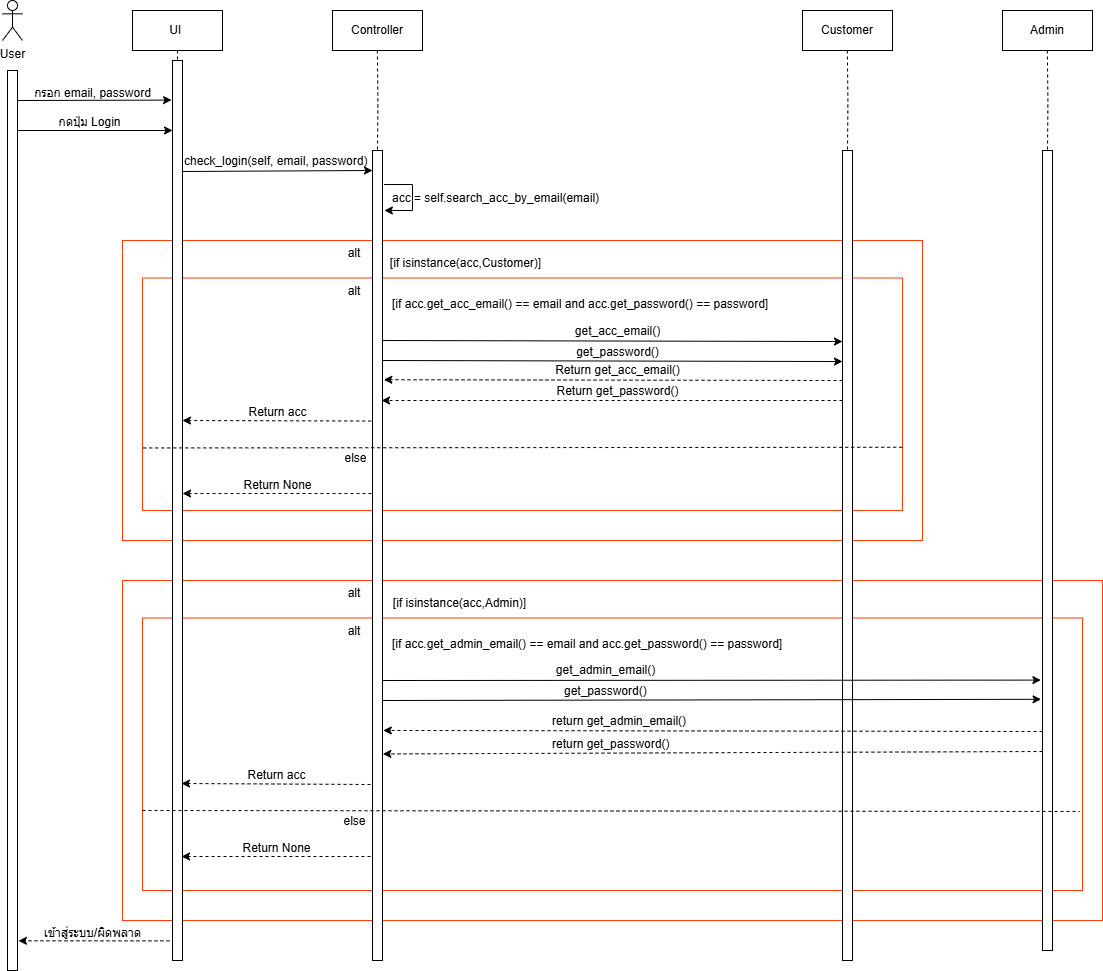

The diagram above was exported from draw.io. Its source (the exported page's mxGraphModel, read from the mxfile embedded in the PNG):
<mxGraphModel dx="2345" dy="1096" grid="1" gridSize="10" guides="1" tooltips="1" connect="1" arrows="1" fold="1" page="1" pageScale="1" pageWidth="827" pageHeight="1169" math="0" shadow="0">
  <root>
    <mxCell id="0" />
    <mxCell id="1" parent="0" />
    <mxCell id="fDDH0wp5zthdR0affnTh-41" value="" style="rounded=0;whiteSpace=wrap;html=1;fillColor=none;strokeColor=#FF3D0A;glass=0;movable=1;resizable=1;rotatable=1;deletable=1;editable=1;locked=0;connectable=1;" vertex="1" parent="1">
      <mxGeometry x="180" y="630" width="980" height="340" as="geometry" />
    </mxCell>
    <mxCell id="fDDH0wp5zthdR0affnTh-42" value="" style="rounded=0;whiteSpace=wrap;html=1;fillColor=none;strokeColor=#FF3D0A;glass=0;movable=1;resizable=1;rotatable=1;deletable=1;editable=1;locked=0;connectable=1;" vertex="1" parent="1">
      <mxGeometry x="200" y="667.5" width="940" height="272.5" as="geometry" />
    </mxCell>
    <mxCell id="fDDH0wp5zthdR0affnTh-5" value="" style="rounded=0;whiteSpace=wrap;html=1;fillColor=none;strokeColor=#FF3D0A;glass=0;movable=1;resizable=1;rotatable=1;deletable=1;editable=1;locked=0;connectable=1;" vertex="1" parent="1">
      <mxGeometry x="180" y="290" width="800" height="300" as="geometry" />
    </mxCell>
    <mxCell id="fDDH0wp5zthdR0affnTh-20" value="" style="rounded=0;whiteSpace=wrap;html=1;fillColor=none;strokeColor=#FF3D0A;glass=0;movable=1;resizable=1;rotatable=1;deletable=1;editable=1;locked=0;connectable=1;" vertex="1" parent="1">
      <mxGeometry x="200" y="327.5" width="760" height="232.5" as="geometry" />
    </mxCell>
    <mxCell id="hVJ55QtlynWAErwoMbV5-12" value="" style="rounded=0;whiteSpace=wrap;html=1;" parent="1" vertex="1">
      <mxGeometry x="430" y="200" width="10" height="810" as="geometry" />
    </mxCell>
    <mxCell id="hVJ55QtlynWAErwoMbV5-5" value="" style="rounded=0;whiteSpace=wrap;html=1;" parent="1" vertex="1">
      <mxGeometry x="230" y="110" width="10" height="900" as="geometry" />
    </mxCell>
    <mxCell id="hVJ55QtlynWAErwoMbV5-1" value="User" style="shape=umlActor;verticalLabelPosition=bottom;verticalAlign=top;html=1;outlineConnect=0;" parent="1" vertex="1">
      <mxGeometry x="60" y="50" width="20" height="40" as="geometry" />
    </mxCell>
    <mxCell id="hVJ55QtlynWAErwoMbV5-2" style="edgeStyle=orthogonalEdgeStyle;rounded=0;orthogonalLoop=1;jettySize=auto;html=1;exitX=0.5;exitY=1;exitDx=0;exitDy=0;curved=0;strokeColor=default;dashed=1;endArrow=none;startFill=0;" parent="1" source="hVJ55QtlynWAErwoMbV5-3" edge="1">
      <mxGeometry relative="1" as="geometry">
        <mxPoint x="235" y="110" as="targetPoint" />
      </mxGeometry>
    </mxCell>
    <mxCell id="hVJ55QtlynWAErwoMbV5-3" value="UI&amp;nbsp;" style="rounded=0;whiteSpace=wrap;html=1;" parent="1" vertex="1">
      <mxGeometry x="190" y="60" width="90" height="40" as="geometry" />
    </mxCell>
    <mxCell id="hVJ55QtlynWAErwoMbV5-4" value="" style="rounded=0;whiteSpace=wrap;html=1;" parent="1" vertex="1">
      <mxGeometry x="65" y="120" width="10" height="900" as="geometry" />
    </mxCell>
    <mxCell id="hVJ55QtlynWAErwoMbV5-6" value="" style="endArrow=classic;html=1;rounded=0;entryX=-0.095;entryY=0.044;entryDx=0;entryDy=0;entryPerimeter=0;" parent="1" target="hVJ55QtlynWAErwoMbV5-5" edge="1">
      <mxGeometry width="50" height="50" relative="1" as="geometry">
        <mxPoint x="75" y="150" as="sourcePoint" />
        <mxPoint x="180" y="150" as="targetPoint" />
      </mxGeometry>
    </mxCell>
    <mxCell id="hVJ55QtlynWAErwoMbV5-7" value="กดปุ่ม Login" style="text;html=1;align=center;verticalAlign=middle;resizable=0;points=[];autosize=1;strokeColor=none;fillColor=none;" parent="1" vertex="1">
      <mxGeometry x="102" y="157" width="90" height="30" as="geometry" />
    </mxCell>
    <mxCell id="hVJ55QtlynWAErwoMbV5-8" value="" style="endArrow=classic;html=1;rounded=0;" parent="1" edge="1">
      <mxGeometry width="50" height="50" relative="1" as="geometry">
        <mxPoint x="75" y="180" as="sourcePoint" />
        <mxPoint x="230" y="180" as="targetPoint" />
      </mxGeometry>
    </mxCell>
    <mxCell id="hVJ55QtlynWAErwoMbV5-9" value="กรอก email, password" style="text;html=1;align=center;verticalAlign=middle;resizable=0;points=[];autosize=1;strokeColor=none;fillColor=none;" parent="1" vertex="1">
      <mxGeometry x="80" y="128" width="140" height="30" as="geometry" />
    </mxCell>
    <mxCell id="hVJ55QtlynWAErwoMbV5-10" value="Controller" style="rounded=0;whiteSpace=wrap;html=1;" parent="1" vertex="1">
      <mxGeometry x="390" y="60" width="90" height="40" as="geometry" />
    </mxCell>
    <mxCell id="hVJ55QtlynWAErwoMbV5-11" style="edgeStyle=orthogonalEdgeStyle;rounded=0;orthogonalLoop=1;jettySize=auto;html=1;exitX=0.5;exitY=1;exitDx=0;exitDy=0;curved=0;strokeColor=default;dashed=1;endArrow=none;startFill=0;" parent="1" edge="1">
      <mxGeometry relative="1" as="geometry">
        <mxPoint x="435" y="200" as="targetPoint" />
        <mxPoint x="434.87" y="100" as="sourcePoint" />
      </mxGeometry>
    </mxCell>
    <mxCell id="fDDH0wp5zthdR0affnTh-1" value="" style="endArrow=classic;html=1;rounded=0;entryX=1;entryY=1;entryDx=0;entryDy=0;" edge="1" parent="1" target="fDDH0wp5zthdR0affnTh-2">
      <mxGeometry width="50" height="50" relative="1" as="geometry">
        <mxPoint x="240" y="221" as="sourcePoint" />
        <mxPoint x="390" y="220" as="targetPoint" />
      </mxGeometry>
    </mxCell>
    <mxCell id="fDDH0wp5zthdR0affnTh-2" value="check_login(self, email, password)" style="text;whiteSpace=wrap;" vertex="1" parent="1">
      <mxGeometry x="240" y="197" width="190" height="23" as="geometry" />
    </mxCell>
    <mxCell id="fDDH0wp5zthdR0affnTh-3" value="" style="endArrow=classic;html=1;rounded=0;exitX=1.16;exitY=0.042;exitDx=0;exitDy=0;exitPerimeter=0;entryX=1.188;entryY=0.074;entryDx=0;entryDy=0;entryPerimeter=0;" edge="1" parent="1" source="hVJ55QtlynWAErwoMbV5-12" target="hVJ55QtlynWAErwoMbV5-12">
      <mxGeometry width="50" height="50" relative="1" as="geometry">
        <mxPoint x="340" y="240" as="sourcePoint" />
        <mxPoint x="460" y="260" as="targetPoint" />
        <Array as="points">
          <mxPoint x="470" y="234" />
          <mxPoint x="470" y="250" />
          <mxPoint x="470" y="260" />
        </Array>
      </mxGeometry>
    </mxCell>
    <mxCell id="fDDH0wp5zthdR0affnTh-4" value="acc = self.search_acc_by_email(email)" style="text;whiteSpace=wrap;" vertex="1" parent="1">
      <mxGeometry x="448" y="234" width="244" height="10" as="geometry" />
    </mxCell>
    <mxCell id="fDDH0wp5zthdR0affnTh-6" value="alt" style="text;html=1;align=center;verticalAlign=middle;whiteSpace=wrap;rounded=0;" vertex="1" parent="1">
      <mxGeometry x="382" y="290" width="60" height="26" as="geometry" />
    </mxCell>
    <mxCell id="fDDH0wp5zthdR0affnTh-7" value="[if isinstance(acc,Customer)]" style="text;html=1;align=center;verticalAlign=middle;resizable=0;points=[];autosize=1;strokeColor=none;fillColor=none;" vertex="1" parent="1">
      <mxGeometry x="438" y="297.5" width="170" height="30" as="geometry" />
    </mxCell>
    <mxCell id="fDDH0wp5zthdR0affnTh-8" value="[if acc.get_acc_email() == email and acc.get_password() == password]" style="text;whiteSpace=wrap;" vertex="1" parent="1">
      <mxGeometry x="448" y="340" width="410" height="40" as="geometry" />
    </mxCell>
    <mxCell id="fDDH0wp5zthdR0affnTh-15" value="" style="rounded=0;whiteSpace=wrap;html=1;" vertex="1" parent="1">
      <mxGeometry x="900" y="200" width="10" height="810" as="geometry" />
    </mxCell>
    <mxCell id="fDDH0wp5zthdR0affnTh-17" value="Customer" style="rounded=0;whiteSpace=wrap;html=1;" vertex="1" parent="1">
      <mxGeometry x="860" y="60" width="90" height="40" as="geometry" />
    </mxCell>
    <mxCell id="fDDH0wp5zthdR0affnTh-18" style="edgeStyle=orthogonalEdgeStyle;rounded=0;orthogonalLoop=1;jettySize=auto;html=1;exitX=0.5;exitY=1;exitDx=0;exitDy=0;curved=0;strokeColor=default;dashed=1;endArrow=none;startFill=0;" edge="1" parent="1">
      <mxGeometry relative="1" as="geometry">
        <mxPoint x="905" y="200" as="targetPoint" />
        <mxPoint x="904.87" y="100" as="sourcePoint" />
      </mxGeometry>
    </mxCell>
    <mxCell id="fDDH0wp5zthdR0affnTh-21" value="alt" style="text;html=1;align=center;verticalAlign=middle;whiteSpace=wrap;rounded=0;" vertex="1" parent="1">
      <mxGeometry x="382" y="327.5" width="60" height="26" as="geometry" />
    </mxCell>
    <mxCell id="fDDH0wp5zthdR0affnTh-22" value="" style="endArrow=classic;html=1;rounded=0;entryX=0;entryY=0.34;entryDx=0;entryDy=0;entryPerimeter=0;" edge="1" parent="1">
      <mxGeometry width="50" height="50" relative="1" as="geometry">
        <mxPoint x="440" y="389.99999999999994" as="sourcePoint" />
        <mxPoint x="900" y="391.03000000000014" as="targetPoint" />
      </mxGeometry>
    </mxCell>
    <mxCell id="fDDH0wp5zthdR0affnTh-23" value="get_acc_email()" style="text;html=1;align=center;verticalAlign=middle;resizable=1;points=[];autosize=1;strokeColor=none;fillColor=none;fontFamily=Helvetica;fontSize=12;fontColor=default;" vertex="1" parent="1">
      <mxGeometry x="620" y="366" width="110" height="30" as="geometry" />
    </mxCell>
    <mxCell id="fDDH0wp5zthdR0affnTh-24" value="" style="endArrow=classic;html=1;rounded=0;entryX=0;entryY=0.34;entryDx=0;entryDy=0;entryPerimeter=0;" edge="1" parent="1">
      <mxGeometry width="50" height="50" relative="1" as="geometry">
        <mxPoint x="440" y="409.99999999999994" as="sourcePoint" />
        <mxPoint x="900" y="411.03000000000014" as="targetPoint" />
      </mxGeometry>
    </mxCell>
    <mxCell id="fDDH0wp5zthdR0affnTh-25" value="get_password()" style="text;html=1;align=center;verticalAlign=middle;resizable=1;points=[];autosize=1;strokeColor=none;fillColor=none;fontFamily=Helvetica;fontSize=12;fontColor=default;" vertex="1" parent="1">
      <mxGeometry x="620" y="387" width="110" height="30" as="geometry" />
    </mxCell>
    <mxCell id="fDDH0wp5zthdR0affnTh-26" value="" style="endArrow=classic;html=1;rounded=0;dashed=1;entryX=1.133;entryY=0.283;entryDx=0;entryDy=0;entryPerimeter=0;exitX=-0.016;exitY=0.909;exitDx=0;exitDy=0;exitPerimeter=0;" edge="1" parent="1" target="hVJ55QtlynWAErwoMbV5-12">
      <mxGeometry width="50" height="50" relative="1" as="geometry">
        <mxPoint x="899.9999999999999" y="430" as="sourcePoint" />
        <mxPoint x="690.1600000000001" y="430.01000000000005" as="targetPoint" />
      </mxGeometry>
    </mxCell>
    <mxCell id="fDDH0wp5zthdR0affnTh-27" value="" style="endArrow=classic;html=1;rounded=0;dashed=1;entryX=0.877;entryY=0.434;entryDx=0;entryDy=0;entryPerimeter=0;exitX=-0.016;exitY=0.909;exitDx=0;exitDy=0;exitPerimeter=0;" edge="1" parent="1">
      <mxGeometry width="50" height="50" relative="1" as="geometry">
        <mxPoint x="899.9999999999999" y="450" as="sourcePoint" />
        <mxPoint x="439" y="450" as="targetPoint" />
      </mxGeometry>
    </mxCell>
    <mxCell id="fDDH0wp5zthdR0affnTh-29" value="Return get_acc_email()" style="text;html=1;align=center;verticalAlign=middle;resizable=1;points=[];autosize=1;strokeColor=none;fillColor=none;fontFamily=Helvetica;fontSize=12;fontColor=default;" vertex="1" parent="1">
      <mxGeometry x="600" y="405" width="150" height="30" as="geometry" />
    </mxCell>
    <mxCell id="fDDH0wp5zthdR0affnTh-30" value="Return get_password()" style="text;html=1;align=center;verticalAlign=middle;resizable=1;points=[];autosize=1;strokeColor=none;fillColor=none;fontFamily=Helvetica;fontSize=12;fontColor=default;" vertex="1" parent="1">
      <mxGeometry x="600" y="426" width="150" height="30" as="geometry" />
    </mxCell>
    <mxCell id="fDDH0wp5zthdR0affnTh-32" value="" style="endArrow=classic;html=1;rounded=0;dashed=1;entryX=0.877;entryY=0.434;entryDx=0;entryDy=0;entryPerimeter=0;exitX=-0.133;exitY=0.334;exitDx=0;exitDy=0;exitPerimeter=0;" edge="1" parent="1" source="hVJ55QtlynWAErwoMbV5-12">
      <mxGeometry width="50" height="50" relative="1" as="geometry">
        <mxPoint x="700.9999999999999" y="470" as="sourcePoint" />
        <mxPoint x="240" y="470" as="targetPoint" />
      </mxGeometry>
    </mxCell>
    <mxCell id="fDDH0wp5zthdR0affnTh-33" value="Return acc" style="text;html=1;align=center;verticalAlign=middle;resizable=1;points=[];autosize=1;strokeColor=none;fillColor=none;fontFamily=Helvetica;fontSize=12;fontColor=default;" vertex="1" parent="1">
      <mxGeometry x="295" y="447" width="80" height="30" as="geometry" />
    </mxCell>
    <mxCell id="fDDH0wp5zthdR0affnTh-34" value="" style="endArrow=none;dashed=1;html=1;rounded=0;fontFamily=Helvetica;fontSize=12;fontColor=default;resizable=1;entryX=1.001;entryY=0.728;entryDx=0;entryDy=0;entryPerimeter=0;exitX=0.001;exitY=0.731;exitDx=0;exitDy=0;exitPerimeter=0;" edge="1" parent="1" source="fDDH0wp5zthdR0affnTh-20" target="fDDH0wp5zthdR0affnTh-20">
      <mxGeometry width="50" height="50" relative="1" as="geometry">
        <mxPoint x="240" y="497" as="sourcePoint" />
        <mxPoint x="290" y="447" as="targetPoint" />
      </mxGeometry>
    </mxCell>
    <mxCell id="fDDH0wp5zthdR0affnTh-35" value="else" style="text;html=1;align=center;verticalAlign=middle;resizable=1;points=[];autosize=1;strokeColor=none;fillColor=none;fontFamily=Helvetica;fontSize=12;fontColor=default;" vertex="1" parent="1">
      <mxGeometry x="388" y="493" width="50" height="30" as="geometry" />
    </mxCell>
    <mxCell id="fDDH0wp5zthdR0affnTh-36" value="" style="endArrow=classic;html=1;rounded=0;dashed=1;entryX=0.877;entryY=0.434;entryDx=0;entryDy=0;entryPerimeter=0;exitX=-0.084;exitY=0.51;exitDx=0;exitDy=0;exitPerimeter=0;" edge="1" parent="1">
      <mxGeometry width="50" height="50" relative="1" as="geometry">
        <mxPoint x="429" y="543" as="sourcePoint" />
        <mxPoint x="240" y="543" as="targetPoint" />
      </mxGeometry>
    </mxCell>
    <mxCell id="fDDH0wp5zthdR0affnTh-37" value="Return None" style="text;html=1;align=center;verticalAlign=middle;resizable=1;points=[];autosize=1;strokeColor=none;fillColor=none;fontFamily=Helvetica;fontSize=12;fontColor=default;" vertex="1" parent="1">
      <mxGeometry x="290" y="520" width="90" height="30" as="geometry" />
    </mxCell>
    <mxCell id="fDDH0wp5zthdR0affnTh-38" value="" style="rounded=0;whiteSpace=wrap;html=1;" vertex="1" parent="1">
      <mxGeometry x="1100" y="200" width="10" height="800" as="geometry" />
    </mxCell>
    <mxCell id="fDDH0wp5zthdR0affnTh-39" value="Admin" style="rounded=0;whiteSpace=wrap;html=1;" vertex="1" parent="1">
      <mxGeometry x="1060" y="60" width="90" height="40" as="geometry" />
    </mxCell>
    <mxCell id="fDDH0wp5zthdR0affnTh-40" style="edgeStyle=orthogonalEdgeStyle;rounded=0;orthogonalLoop=1;jettySize=auto;html=1;exitX=0.5;exitY=1;exitDx=0;exitDy=0;curved=0;strokeColor=default;dashed=1;endArrow=none;startFill=0;" edge="1" parent="1">
      <mxGeometry relative="1" as="geometry">
        <mxPoint x="1105" y="200" as="targetPoint" />
        <mxPoint x="1104.87" y="100" as="sourcePoint" />
      </mxGeometry>
    </mxCell>
    <mxCell id="fDDH0wp5zthdR0affnTh-43" value="alt" style="text;html=1;align=center;verticalAlign=middle;whiteSpace=wrap;rounded=0;" vertex="1" parent="1">
      <mxGeometry x="382" y="630" width="60" height="26" as="geometry" />
    </mxCell>
    <mxCell id="fDDH0wp5zthdR0affnTh-44" value="[if isinstance(acc,Admin)]" style="text;html=1;align=center;verticalAlign=middle;resizable=0;points=[];autosize=1;strokeColor=none;fillColor=none;" vertex="1" parent="1">
      <mxGeometry x="437" y="637.5" width="160" height="30" as="geometry" />
    </mxCell>
    <mxCell id="fDDH0wp5zthdR0affnTh-45" value="[if acc.get_admin_email() == email and acc.get_password() == password]" style="text;whiteSpace=wrap;" vertex="1" parent="1">
      <mxGeometry x="448" y="680" width="410" height="40" as="geometry" />
    </mxCell>
    <mxCell id="fDDH0wp5zthdR0affnTh-46" value="alt" style="text;html=1;align=center;verticalAlign=middle;whiteSpace=wrap;rounded=0;" vertex="1" parent="1">
      <mxGeometry x="382" y="667.5" width="60" height="26" as="geometry" />
    </mxCell>
    <mxCell id="fDDH0wp5zthdR0affnTh-48" value="get_password()" style="text;whiteSpace=wrap;fontFamily=Helvetica;fontSize=12;fontColor=default;resizable=1;" vertex="1" parent="1">
      <mxGeometry x="620" y="727" width="80" height="30" as="geometry" />
    </mxCell>
    <mxCell id="fDDH0wp5zthdR0affnTh-49" value="" style="endArrow=classic;html=1;rounded=0;entryX=-0.165;entryY=0.662;entryDx=0;entryDy=0;entryPerimeter=0;" edge="1" parent="1" target="fDDH0wp5zthdR0affnTh-38">
      <mxGeometry width="50" height="50" relative="1" as="geometry">
        <mxPoint x="440" y="730" as="sourcePoint" />
        <mxPoint x="900" y="731.0300000000002" as="targetPoint" />
      </mxGeometry>
    </mxCell>
    <mxCell id="fDDH0wp5zthdR0affnTh-50" value="" style="endArrow=classic;html=1;rounded=0;entryX=-0.146;entryY=0.686;entryDx=0;entryDy=0;entryPerimeter=0;" edge="1" parent="1" target="fDDH0wp5zthdR0affnTh-38">
      <mxGeometry width="50" height="50" relative="1" as="geometry">
        <mxPoint x="440" y="750" as="sourcePoint" />
        <mxPoint x="900" y="751.0300000000002" as="targetPoint" />
      </mxGeometry>
    </mxCell>
    <mxCell id="fDDH0wp5zthdR0affnTh-52" value="&lt;span style=&quot;text-wrap-mode: wrap;&quot;&gt;get_admin_email()&lt;/span&gt;" style="text;html=1;align=center;verticalAlign=middle;resizable=1;points=[];autosize=1;strokeColor=none;fillColor=none;fontFamily=Helvetica;fontSize=12;fontColor=default;" vertex="1" parent="1">
      <mxGeometry x="603" y="705" width="120" height="30" as="geometry" />
    </mxCell>
    <mxCell id="fDDH0wp5zthdR0affnTh-53" value="" style="endArrow=classic;html=1;rounded=0;dashed=1;entryX=1.079;entryY=0.716;entryDx=0;entryDy=0;entryPerimeter=0;exitX=-0.016;exitY=0.909;exitDx=0;exitDy=0;exitPerimeter=0;" edge="1" parent="1" target="hVJ55QtlynWAErwoMbV5-12">
      <mxGeometry width="50" height="50" relative="1" as="geometry">
        <mxPoint x="1100" y="781" as="sourcePoint" />
        <mxPoint x="641" y="780" as="targetPoint" />
      </mxGeometry>
    </mxCell>
    <mxCell id="fDDH0wp5zthdR0affnTh-54" value="" style="endArrow=classic;html=1;rounded=0;dashed=1;entryX=1.039;entryY=0.745;entryDx=0;entryDy=0;exitX=-0.016;exitY=0.909;exitDx=0;exitDy=0;exitPerimeter=0;entryPerimeter=0;" edge="1" parent="1" target="hVJ55QtlynWAErwoMbV5-12">
      <mxGeometry width="50" height="50" relative="1" as="geometry">
        <mxPoint x="1100" y="801" as="sourcePoint" />
        <mxPoint x="639" y="801" as="targetPoint" />
      </mxGeometry>
    </mxCell>
    <mxCell id="fDDH0wp5zthdR0affnTh-57" value="&lt;span style=&quot;color: rgb(0, 0, 0); font-family: Helvetica; font-size: 12px; font-style: normal; font-variant-ligatures: normal; font-variant-caps: normal; font-weight: 400; letter-spacing: normal; orphans: 2; text-align: center; text-indent: 0px; text-transform: none; widows: 2; word-spacing: 0px; -webkit-text-stroke-width: 0px; white-space: normal; background-color: rgb(251, 251, 251); text-decoration-thickness: initial; text-decoration-style: initial; text-decoration-color: initial; float: none; display: inline !important;&quot;&gt;return get_admin_email()&lt;/span&gt;" style="text;whiteSpace=wrap;html=1;fontFamily=Helvetica;fontSize=12;fontColor=default;resizable=1;" vertex="1" parent="1">
      <mxGeometry x="608" y="757" width="160" height="40" as="geometry" />
    </mxCell>
    <mxCell id="fDDH0wp5zthdR0affnTh-58" value="&lt;span style=&quot;color: rgb(0, 0, 0); font-family: Helvetica; font-size: 12px; font-style: normal; font-variant-ligatures: normal; font-variant-caps: normal; font-weight: 400; letter-spacing: normal; orphans: 2; text-align: center; text-indent: 0px; text-transform: none; widows: 2; word-spacing: 0px; -webkit-text-stroke-width: 0px; white-space: normal; background-color: rgb(251, 251, 251); text-decoration-thickness: initial; text-decoration-style: initial; text-decoration-color: initial; float: none; display: inline !important;&quot;&gt;return&amp;nbsp;&lt;/span&gt;get_password()" style="text;whiteSpace=wrap;html=1;fontFamily=Helvetica;fontSize=12;fontColor=default;resizable=1;" vertex="1" parent="1">
      <mxGeometry x="608" y="780" width="160" height="40" as="geometry" />
    </mxCell>
    <mxCell id="fDDH0wp5zthdR0affnTh-60" value="" style="endArrow=classic;html=1;rounded=0;dashed=1;entryX=0.877;entryY=0.434;entryDx=0;entryDy=0;entryPerimeter=0;exitX=-0.133;exitY=0.334;exitDx=0;exitDy=0;exitPerimeter=0;" edge="1" parent="1">
      <mxGeometry width="50" height="50" relative="1" as="geometry">
        <mxPoint x="428" y="834" as="sourcePoint" />
        <mxPoint x="239" y="833" as="targetPoint" />
      </mxGeometry>
    </mxCell>
    <mxCell id="fDDH0wp5zthdR0affnTh-61" value="Return acc" style="text;html=1;align=center;verticalAlign=middle;resizable=1;points=[];autosize=1;strokeColor=none;fillColor=none;fontFamily=Helvetica;fontSize=12;fontColor=default;" vertex="1" parent="1">
      <mxGeometry x="294" y="810" width="80" height="30" as="geometry" />
    </mxCell>
    <mxCell id="fDDH0wp5zthdR0affnTh-62" value="" style="endArrow=none;dashed=1;html=1;rounded=0;fontFamily=Helvetica;fontSize=12;fontColor=default;resizable=1;entryX=0.997;entryY=0.71;entryDx=0;entryDy=0;entryPerimeter=0;exitX=0.001;exitY=0.731;exitDx=0;exitDy=0;exitPerimeter=0;" edge="1" parent="1" target="fDDH0wp5zthdR0affnTh-42">
      <mxGeometry width="50" height="50" relative="1" as="geometry">
        <mxPoint x="200" y="860" as="sourcePoint" />
        <mxPoint x="960" y="860" as="targetPoint" />
      </mxGeometry>
    </mxCell>
    <mxCell id="fDDH0wp5zthdR0affnTh-63" value="else" style="text;html=1;align=center;verticalAlign=middle;resizable=1;points=[];autosize=1;strokeColor=none;fillColor=none;fontFamily=Helvetica;fontSize=12;fontColor=default;" vertex="1" parent="1">
      <mxGeometry x="387" y="856" width="50" height="30" as="geometry" />
    </mxCell>
    <mxCell id="fDDH0wp5zthdR0affnTh-64" value="" style="endArrow=classic;html=1;rounded=0;dashed=1;entryX=0.877;entryY=0.434;entryDx=0;entryDy=0;entryPerimeter=0;exitX=-0.084;exitY=0.51;exitDx=0;exitDy=0;exitPerimeter=0;" edge="1" parent="1">
      <mxGeometry width="50" height="50" relative="1" as="geometry">
        <mxPoint x="428" y="906" as="sourcePoint" />
        <mxPoint x="239" y="906" as="targetPoint" />
      </mxGeometry>
    </mxCell>
    <mxCell id="fDDH0wp5zthdR0affnTh-65" value="Return None" style="text;html=1;align=center;verticalAlign=middle;resizable=1;points=[];autosize=1;strokeColor=none;fillColor=none;fontFamily=Helvetica;fontSize=12;fontColor=default;" vertex="1" parent="1">
      <mxGeometry x="289" y="883" width="90" height="30" as="geometry" />
    </mxCell>
    <mxCell id="fDDH0wp5zthdR0affnTh-66" value="" style="endArrow=classic;html=1;rounded=0;exitX=-0.004;exitY=0.782;exitDx=0;exitDy=0;exitPerimeter=0;dashed=1;entryX=1.097;entryY=0.967;entryDx=0;entryDy=0;entryPerimeter=0;" edge="1" parent="1" target="hVJ55QtlynWAErwoMbV5-4">
      <mxGeometry width="50" height="50" relative="1" as="geometry">
        <mxPoint x="226.96000000000004" y="990.38" as="sourcePoint" />
        <mxPoint x="102" y="990" as="targetPoint" />
      </mxGeometry>
    </mxCell>
    <mxCell id="fDDH0wp5zthdR0affnTh-68" value="เข้าสู่ระบบ/ผิดพลาด" style="text;html=1;align=center;verticalAlign=middle;resizable=1;points=[];autosize=1;strokeColor=none;fillColor=none;fontFamily=Helvetica;fontSize=12;fontColor=default;" vertex="1" parent="1">
      <mxGeometry x="90" y="968" width="120" height="30" as="geometry" />
    </mxCell>
  </root>
</mxGraphModel>